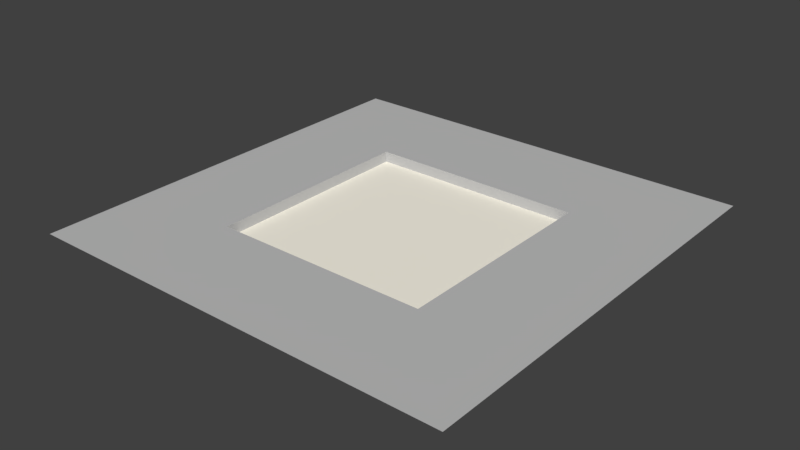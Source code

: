 # Source: WindowWall.blend  (saved by Blender 2.79.0; exported with 4.5.12 LTS)
import bpy
from mathutils import Matrix  # noqa: F401  (used for matrix-valued properties, if any)

bpy.ops.wm.read_factory_settings(use_empty=True)
scene = bpy.context.scene
scene.name = 'Scene'

# ---- collections
col_collection_1 = bpy.data.collections.new('Collection 1'); scene.collection.children.link(col_collection_1)

# ---- materials (node trees are filled in below, after node groups)
mat_wall = bpy.data.materials.new('Wall')
mat_wall.alpha_threshold = 0.0
mat_wall.use_transparent_shadow = False
mat_wall.diffuse_color = (0.533, 0.533, 0.533, 1.0)
mat_wall.roughness = 0.5
mat_window = bpy.data.materials.new('Window')
mat_window.alpha_threshold = 0.0
mat_window.use_transparent_shadow = False
mat_window.diffuse_color = (1.0, 0.9576, 0.8369, 1.0)
mat_window.roughness = 0.5
mat_window.line_color = (0.0, 0.0, 0.0, 1.0)

# ---- material node trees

# ---- world
world_world = bpy.data.worlds.new('World'); scene.world = world_world
world_world.color = (0.05088, 0.05088, 0.05088)
world_world.use_sun_shadow = False
world_world.sun_shadow_jitter_overblur = 0.0
world_world.cycles.sampling_method = 'MANUAL'

# ---- meshes
me_plane_002 = bpy.data.meshes.new('Plane.002')
me_plane_002.from_pydata([(-1.0, -1.0, 0.0), (1.0, -1.0, 0.0), (-1.0, 1.0, 0.0), (1.0, 1.0, 0.0), (-1.0, 0.0, 0.0), (0.0, -1.0, 0.0), (1.0, 0.0, 0.0), (0.0, 1.0, 0.0), (0.0, 0.5, -0.05002), (-1.0, -0.5, 0.0), (0.5, -1.0, 0.0), (1.0, 0.5, 0.0), (-0.5, 1.0, 0.0), (-1.0, 0.5, 0.0), (-0.5, -1.0, 0.0), (1.0, -0.5, 0.0), (0.5, 1.0, 0.0), (0.0, 0.5, 0.0), (0.0, -0.5, 0.0), (-0.5, 0.0, 0.0), (0.5, 0.0, 0.0), (0.5, -0.5, 0.0), (-0.5, -0.5, 0.0), (-0.5, 0.5, 0.0), (0.5, 0.5, 0.0), (0.0, -0.5, -0.05002), (-0.5, 0.0, -0.05002), (0.5, 0.0, -0.05002), (0.5, -0.5, -0.05002), (-0.5, -0.5, -0.05002), (-0.5, 0.5, -0.05002), (0.5, 0.5, -0.05002)], [], [(24, 11, 3, 16), (23, 17, 7, 12), (18, 21, 28, 25), (21, 15, 6, 20), (20, 24, 31, 27), (5, 10, 21, 18), (10, 1, 15, 21), (9, 22, 19, 4), (0, 14, 22, 9), (14, 5, 18, 22), (13, 23, 12, 2), (4, 19, 23, 13), (24, 17, 8, 31), (17, 24, 16, 7), (19, 22, 29, 26), (20, 6, 11, 24), (17, 23, 30, 8), (21, 20, 27, 28), (23, 19, 26, 30), (22, 18, 25, 29), (26, 25, 27, 8), (27, 31, 8), (30, 26, 8), (29, 25, 26), (25, 28, 27)])
me_plane_002.polygons.foreach_set('material_index', [0, 0, 0, 0, 0, 0, 0, 0, 0, 0, 0, 0, 0, 0, 0, 0, 0, 0, 0, 0, 1, 1, 1, 1, 1])
me_plane_002.materials.append(mat_wall)
me_plane_002.materials.append(mat_window)
me_plane_002.use_remesh_preserve_volume = False
me_plane_002.use_remesh_preserve_attributes = False
me_plane_002.use_mirror_vertex_groups = False
me_plane_002.update()

# ---- objects
ob_plane = bpy.data.objects.new('Plane', me_plane_002)

# ---- transforms, parenting, visibility, modifiers, constraints
ob_plane.location = (0.0, 0.0, 0.0)
ob_plane.lineart.crease_threshold = 0.0

# ---- collection membership
col_collection_1.objects.link(ob_plane)

# ---- scene / render settings (as saved in the file)
scene.frame_start = 1; scene.frame_end = 250; scene.frame_set(1)
scene.render.engine = 'BLENDER_EEVEE_NEXT'
scene.render.resolution_percentage = 50
scene.render.dither_intensity = 0.0
scene.cycles.use_denoising = False
scene.cycles.samples = 128
scene.cycles.sampling_pattern = 'TABULATED_SOBOL'
scene.cycles.use_adaptive_sampling = False
scene.cycles.use_light_tree = False
scene.cycles.blur_glossy = 0.0
scene.cycles.sample_clamp_indirect = 0.0
scene.view_settings.view_transform = 'Standard'
bpy.context.view_layer.update()

# ---- added for rendering (the .blend has no active camera and no usable light): camera, sun
cam_auto = bpy.data.cameras.new('AutoCamera')
cam_auto.lens = 50.0
cam_auto.sensor_width = 36.0
cam_auto.clip_end = 1000.0
ob_auto_camera = bpy.data.objects.new('AutoCamera', cam_auto)
scene.collection.objects.link(ob_auto_camera)
ob_auto_camera.location = (2.61734, -3.14081, 2.06886)
ob_auto_camera.rotation_euler = (1.09748, -7.21219e-08, 0.694738)
scene.camera = ob_auto_camera
light_auto_sun = bpy.data.lights.new('AutoSun', 'SUN')
light_auto_sun.energy = 3.0
light_auto_sun.angle = 0.0523599
ob_auto_sun = bpy.data.objects.new('AutoSun', light_auto_sun)
scene.collection.objects.link(ob_auto_sun)
ob_auto_sun.rotation_euler = (0.872665, 0.174533, 0.523599)
bpy.context.view_layer.update()
